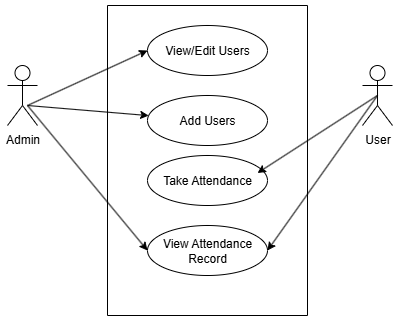

The diagram above was exported from draw.io. Its source (the exported page's mxGraphModel, read from the mxfile embedded in the PNG):
<mxGraphModel dx="866" dy="477" grid="1" gridSize="10" guides="1" tooltips="1" connect="1" arrows="1" fold="1" page="1" pageScale="1" pageWidth="850" pageHeight="1100" math="0" shadow="0">
  <root>
    <mxCell id="0" />
    <mxCell id="1" parent="0" />
    <mxCell id="9O_HjaYWdBveZDyWT0Eo-1" value="Admin" style="shape=umlActor;verticalLabelPosition=bottom;verticalAlign=top;html=1;outlineConnect=0;" parent="1" vertex="1">
      <mxGeometry x="70" y="220" width="30" height="60" as="geometry" />
    </mxCell>
    <mxCell id="9O_HjaYWdBveZDyWT0Eo-2" value="User" style="shape=umlActor;verticalLabelPosition=bottom;verticalAlign=top;html=1;outlineConnect=0;" parent="1" vertex="1">
      <mxGeometry x="425" y="220" width="30" height="60" as="geometry" />
    </mxCell>
    <mxCell id="9O_HjaYWdBveZDyWT0Eo-3" value="" style="swimlane;startSize=0;" parent="1" vertex="1">
      <mxGeometry x="170" y="160" width="200" height="310" as="geometry" />
    </mxCell>
    <mxCell id="9O_HjaYWdBveZDyWT0Eo-4" value="View/Edit Users" style="ellipse;whiteSpace=wrap;html=1;" parent="9O_HjaYWdBveZDyWT0Eo-3" vertex="1">
      <mxGeometry x="40" y="20" width="120" height="50" as="geometry" />
    </mxCell>
    <mxCell id="9O_HjaYWdBveZDyWT0Eo-7" value="View Attendance Record" style="ellipse;whiteSpace=wrap;html=1;" parent="9O_HjaYWdBveZDyWT0Eo-3" vertex="1">
      <mxGeometry x="40" y="220" width="120" height="50" as="geometry" />
    </mxCell>
    <mxCell id="9O_HjaYWdBveZDyWT0Eo-18" value="Take Attendance" style="ellipse;whiteSpace=wrap;html=1;" parent="9O_HjaYWdBveZDyWT0Eo-3" vertex="1">
      <mxGeometry x="40" y="150" width="120" height="50" as="geometry" />
    </mxCell>
    <mxCell id="9O_HjaYWdBveZDyWT0Eo-19" value="" style="endArrow=classic;html=1;rounded=0;entryX=1;entryY=0.5;entryDx=0;entryDy=0;" parent="9O_HjaYWdBveZDyWT0Eo-3" edge="1">
      <mxGeometry width="50" height="50" relative="1" as="geometry">
        <mxPoint x="270" y="90" as="sourcePoint" />
        <mxPoint x="150" y="167.5" as="targetPoint" />
      </mxGeometry>
    </mxCell>
    <mxCell id="nKZQ2uUhZNy4X13aESKE-1" value="Add Users" style="ellipse;whiteSpace=wrap;html=1;" vertex="1" parent="9O_HjaYWdBveZDyWT0Eo-3">
      <mxGeometry x="40" y="90" width="120" height="50" as="geometry" />
    </mxCell>
    <mxCell id="9O_HjaYWdBveZDyWT0Eo-12" style="edgeStyle=orthogonalEdgeStyle;rounded=0;orthogonalLoop=1;jettySize=auto;html=1;exitX=0.5;exitY=1;exitDx=0;exitDy=0;" parent="1" source="9O_HjaYWdBveZDyWT0Eo-3" target="9O_HjaYWdBveZDyWT0Eo-3" edge="1">
      <mxGeometry relative="1" as="geometry" />
    </mxCell>
    <mxCell id="9O_HjaYWdBveZDyWT0Eo-13" value="" style="endArrow=classic;html=1;rounded=0;entryX=0;entryY=0.5;entryDx=0;entryDy=0;" parent="1" target="9O_HjaYWdBveZDyWT0Eo-7" edge="1">
      <mxGeometry width="50" height="50" relative="1" as="geometry">
        <mxPoint x="90" y="260" as="sourcePoint" />
        <mxPoint x="140" y="210" as="targetPoint" />
      </mxGeometry>
    </mxCell>
    <mxCell id="9O_HjaYWdBveZDyWT0Eo-15" value="" style="endArrow=classic;html=1;rounded=0;entryX=0;entryY=0.5;entryDx=0;entryDy=0;" parent="1" target="9O_HjaYWdBveZDyWT0Eo-4" edge="1">
      <mxGeometry width="50" height="50" relative="1" as="geometry">
        <mxPoint x="90" y="260" as="sourcePoint" />
        <mxPoint x="140" y="210" as="targetPoint" />
      </mxGeometry>
    </mxCell>
    <mxCell id="9O_HjaYWdBveZDyWT0Eo-17" value="" style="endArrow=classic;html=1;rounded=0;entryX=1;entryY=0.5;entryDx=0;entryDy=0;" parent="1" target="9O_HjaYWdBveZDyWT0Eo-7" edge="1">
      <mxGeometry width="50" height="50" relative="1" as="geometry">
        <mxPoint x="440" y="250" as="sourcePoint" />
        <mxPoint x="560" y="295" as="targetPoint" />
      </mxGeometry>
    </mxCell>
    <mxCell id="nKZQ2uUhZNy4X13aESKE-2" value="" style="endArrow=classic;html=1;rounded=0;" edge="1" parent="1" target="nKZQ2uUhZNy4X13aESKE-1">
      <mxGeometry width="50" height="50" relative="1" as="geometry">
        <mxPoint x="90" y="260" as="sourcePoint" />
        <mxPoint x="220" y="215" as="targetPoint" />
      </mxGeometry>
    </mxCell>
  </root>
</mxGraphModel>